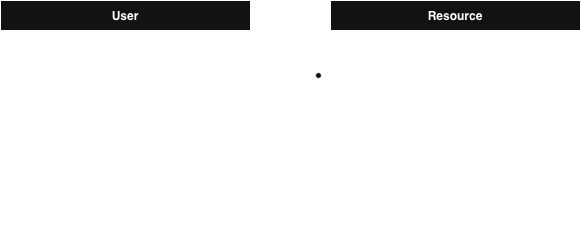

The diagram above was exported from draw.io. Its source (the exported page's mxGraphModel, read from the mxfile embedded in the PNG):
<mxGraphModel dx="953" dy="759" grid="1" gridSize="10" guides="1" tooltips="1" connect="1" arrows="1" fold="1" page="1" pageScale="1" pageWidth="850" pageHeight="1100" math="0" shadow="0" extFonts="Permanent Marker^https://fonts.googleapis.com/css?family=Permanent+Marker">
  <root>
    <mxCell id="0" />
    <mxCell id="1" parent="0" />
    <mxCell id="C-vyLk0tnHw3VtMMgP7b-1" edge="1" parent="1" source="C-vyLk0tnHw3VtMMgP7b-24" style="edgeStyle=entityRelationEdgeStyle;endArrow=ERzeroToMany;startArrow=ERone;endFill=1;startFill=0;" target="C-vyLk0tnHw3VtMMgP7b-6" value="">
      <mxGeometry height="100" relative="1" width="100" as="geometry">
        <mxPoint x="340" y="720" as="sourcePoint" />
        <mxPoint x="440" y="620" as="targetPoint" />
      </mxGeometry>
    </mxCell>
    <mxCell id="C-vyLk0tnHw3VtMMgP7b-2" parent="1" style="shape=table;startSize=30;container=1;collapsible=1;childLayout=tableLayout;fixedRows=1;rowLines=0;fontStyle=1;align=center;resizeLast=1;" value="Resource" vertex="1">
      <mxGeometry height="250" width="250" x="450" y="120" as="geometry" />
    </mxCell>
    <mxCell id="C-vyLk0tnHw3VtMMgP7b-3" parent="C-vyLk0tnHw3VtMMgP7b-2" style="shape=partialRectangle;collapsible=0;dropTarget=0;pointerEvents=0;fillColor=none;points=[[0,0.5],[1,0.5]];portConstraint=eastwest;top=0;left=0;right=0;bottom=1;" value="" vertex="1">
      <mxGeometry height="30" width="250" y="30" as="geometry" />
    </mxCell>
    <mxCell id="C-vyLk0tnHw3VtMMgP7b-4" parent="C-vyLk0tnHw3VtMMgP7b-3" style="shape=partialRectangle;overflow=hidden;connectable=0;fillColor=none;top=0;left=0;bottom=0;right=0;fontStyle=1;" value="PK" vertex="1">
      <mxGeometry height="30" width="30" as="geometry">
        <mxRectangle height="30" width="30" as="alternateBounds" />
      </mxGeometry>
    </mxCell>
    <mxCell id="C-vyLk0tnHw3VtMMgP7b-5" parent="C-vyLk0tnHw3VtMMgP7b-3" style="shape=partialRectangle;overflow=hidden;connectable=0;fillColor=none;top=0;left=0;bottom=0;right=0;align=left;spacingLeft=6;fontStyle=5;" value="slug char(200) NOT NULL " vertex="1">
      <mxGeometry height="30" width="220" x="30" as="geometry">
        <mxRectangle height="30" width="220" as="alternateBounds" />
      </mxGeometry>
    </mxCell>
    <mxCell id="C-vyLk0tnHw3VtMMgP7b-6" parent="C-vyLk0tnHw3VtMMgP7b-2" style="shape=partialRectangle;collapsible=0;dropTarget=0;pointerEvents=0;fillColor=none;points=[[0,0.5],[1,0.5]];portConstraint=eastwest;top=0;left=0;right=0;bottom=0;" value="" vertex="1">
      <mxGeometry height="30" width="250" y="60" as="geometry" />
    </mxCell>
    <mxCell id="C-vyLk0tnHw3VtMMgP7b-7" parent="C-vyLk0tnHw3VtMMgP7b-6" style="shape=partialRectangle;overflow=hidden;connectable=0;fillColor=none;top=0;left=0;bottom=0;right=0;" value="FK1" vertex="1">
      <mxGeometry height="30" width="30" as="geometry">
        <mxRectangle height="30" width="30" as="alternateBounds" />
      </mxGeometry>
    </mxCell>
    <mxCell id="C-vyLk0tnHw3VtMMgP7b-8" parent="C-vyLk0tnHw3VtMMgP7b-6" style="shape=partialRectangle;overflow=hidden;connectable=0;fillColor=none;top=0;left=0;bottom=0;right=0;align=left;spacingLeft=6;" value="username char(50) NOT NULL" vertex="1">
      <mxGeometry height="30" width="220" x="30" as="geometry">
        <mxRectangle height="30" width="220" as="alternateBounds" />
      </mxGeometry>
    </mxCell>
    <mxCell id="b7tIV1ZnOgwvIBZY4Grb-7" parent="C-vyLk0tnHw3VtMMgP7b-2" style="shape=partialRectangle;collapsible=0;dropTarget=0;pointerEvents=0;fillColor=none;points=[[0,0.5],[1,0.5]];portConstraint=eastwest;top=0;left=0;right=0;bottom=0;" value="" vertex="1">
      <mxGeometry height="30" width="250" y="90" as="geometry" />
    </mxCell>
    <mxCell id="b7tIV1ZnOgwvIBZY4Grb-8" parent="b7tIV1ZnOgwvIBZY4Grb-7" style="shape=partialRectangle;overflow=hidden;connectable=0;fillColor=none;top=0;left=0;bottom=0;right=0;" value="" vertex="1">
      <mxGeometry height="30" width="30" as="geometry">
        <mxRectangle height="30" width="30" as="alternateBounds" />
      </mxGeometry>
    </mxCell>
    <mxCell id="b7tIV1ZnOgwvIBZY4Grb-9" parent="b7tIV1ZnOgwvIBZY4Grb-7" style="shape=partialRectangle;overflow=hidden;connectable=0;fillColor=none;top=0;left=0;bottom=0;right=0;align=left;spacingLeft=6;" value="title char(200) NOT NULL" vertex="1">
      <mxGeometry height="30" width="220" x="30" as="geometry">
        <mxRectangle height="30" width="220" as="alternateBounds" />
      </mxGeometry>
    </mxCell>
    <mxCell id="b7tIV1ZnOgwvIBZY4Grb-13" parent="C-vyLk0tnHw3VtMMgP7b-2" style="shape=partialRectangle;collapsible=0;dropTarget=0;pointerEvents=0;fillColor=none;points=[[0,0.5],[1,0.5]];portConstraint=eastwest;top=0;left=0;right=0;bottom=0;" value="" vertex="1">
      <mxGeometry height="30" width="250" y="120" as="geometry" />
    </mxCell>
    <mxCell id="b7tIV1ZnOgwvIBZY4Grb-14" parent="b7tIV1ZnOgwvIBZY4Grb-13" style="shape=partialRectangle;overflow=hidden;connectable=0;fillColor=none;top=0;left=0;bottom=0;right=0;" value="" vertex="1">
      <mxGeometry height="30" width="30" as="geometry">
        <mxRectangle height="30" width="30" as="alternateBounds" />
      </mxGeometry>
    </mxCell>
    <mxCell id="b7tIV1ZnOgwvIBZY4Grb-15" parent="b7tIV1ZnOgwvIBZY4Grb-13" style="shape=partialRectangle;overflow=hidden;connectable=0;fillColor=none;top=0;left=0;bottom=0;right=0;align=left;spacingLeft=6;" value="description text NOT NULL" vertex="1">
      <mxGeometry height="30" width="220" x="30" as="geometry">
        <mxRectangle height="30" width="220" as="alternateBounds" />
      </mxGeometry>
    </mxCell>
    <mxCell id="C-vyLk0tnHw3VtMMgP7b-9" parent="C-vyLk0tnHw3VtMMgP7b-2" style="shape=partialRectangle;collapsible=0;dropTarget=0;pointerEvents=0;fillColor=none;points=[[0,0.5],[1,0.5]];portConstraint=eastwest;top=0;left=0;right=0;bottom=0;" value="" vertex="1">
      <mxGeometry height="30" width="250" y="150" as="geometry" />
    </mxCell>
    <mxCell id="C-vyLk0tnHw3VtMMgP7b-10" parent="C-vyLk0tnHw3VtMMgP7b-9" style="shape=partialRectangle;overflow=hidden;connectable=0;fillColor=none;top=0;left=0;bottom=0;right=0;" value="" vertex="1">
      <mxGeometry height="30" width="30" as="geometry">
        <mxRectangle height="30" width="30" as="alternateBounds" />
      </mxGeometry>
    </mxCell>
    <mxCell id="C-vyLk0tnHw3VtMMgP7b-11" parent="C-vyLk0tnHw3VtMMgP7b-9" style="shape=partialRectangle;overflow=hidden;connectable=0;fillColor=none;top=0;left=0;bottom=0;right=0;align=left;spacingLeft=6;" value="created_at datetime NOT NULL" vertex="1">
      <mxGeometry height="30" width="220" x="30" as="geometry">
        <mxRectangle height="30" width="220" as="alternateBounds" />
      </mxGeometry>
    </mxCell>
    <mxCell id="b7tIV1ZnOgwvIBZY4Grb-16" parent="C-vyLk0tnHw3VtMMgP7b-2" style="shape=partialRectangle;collapsible=0;dropTarget=0;pointerEvents=0;fillColor=none;points=[[0,0.5],[1,0.5]];portConstraint=eastwest;top=0;left=0;right=0;bottom=0;" value="" vertex="1">
      <mxGeometry height="30" width="250" y="180" as="geometry" />
    </mxCell>
    <mxCell id="b7tIV1ZnOgwvIBZY4Grb-17" parent="b7tIV1ZnOgwvIBZY4Grb-16" style="shape=partialRectangle;overflow=hidden;connectable=0;fillColor=none;top=0;left=0;bottom=0;right=0;" value="" vertex="1">
      <mxGeometry height="30" width="30" as="geometry">
        <mxRectangle height="30" width="30" as="alternateBounds" />
      </mxGeometry>
    </mxCell>
    <mxCell id="b7tIV1ZnOgwvIBZY4Grb-18" parent="b7tIV1ZnOgwvIBZY4Grb-16" style="shape=partialRectangle;overflow=hidden;connectable=0;fillColor=none;top=0;left=0;bottom=0;right=0;align=left;spacingLeft=6;" value="updated_at datetime NOT NULL" vertex="1">
      <mxGeometry height="30" width="220" x="30" as="geometry">
        <mxRectangle height="30" width="220" as="alternateBounds" />
      </mxGeometry>
    </mxCell>
    <mxCell id="b7tIV1ZnOgwvIBZY4Grb-19" parent="C-vyLk0tnHw3VtMMgP7b-2" style="shape=partialRectangle;collapsible=0;dropTarget=0;pointerEvents=0;fillColor=none;points=[[0,0.5],[1,0.5]];portConstraint=eastwest;top=0;left=0;right=0;bottom=0;" value="" vertex="1">
      <mxGeometry height="30" width="250" y="210" as="geometry" />
    </mxCell>
    <mxCell id="b7tIV1ZnOgwvIBZY4Grb-20" parent="b7tIV1ZnOgwvIBZY4Grb-19" style="shape=partialRectangle;overflow=hidden;connectable=0;fillColor=none;top=0;left=0;bottom=0;right=0;" value="" vertex="1">
      <mxGeometry height="30" width="30" as="geometry">
        <mxRectangle height="30" width="30" as="alternateBounds" />
      </mxGeometry>
    </mxCell>
    <mxCell id="b7tIV1ZnOgwvIBZY4Grb-21" parent="b7tIV1ZnOgwvIBZY4Grb-19" style="shape=partialRectangle;overflow=hidden;connectable=0;fillColor=none;top=0;left=0;bottom=0;right=0;align=left;spacingLeft=6;" value="approved boolean NOT NULL" vertex="1">
      <mxGeometry height="30" width="220" x="30" as="geometry">
        <mxRectangle height="30" width="220" as="alternateBounds" />
      </mxGeometry>
    </mxCell>
    <mxCell id="C-vyLk0tnHw3VtMMgP7b-23" parent="1" style="shape=table;startSize=30;container=1;collapsible=1;childLayout=tableLayout;fixedRows=1;rowLines=0;fontStyle=1;align=center;resizeLast=1;" value="User" vertex="1">
      <mxGeometry height="130" width="250" x="120" y="120" as="geometry">
        <mxRectangle height="30" width="100" x="120" y="120" as="alternateBounds" />
      </mxGeometry>
    </mxCell>
    <mxCell id="C-vyLk0tnHw3VtMMgP7b-24" parent="C-vyLk0tnHw3VtMMgP7b-23" style="shape=partialRectangle;collapsible=0;dropTarget=0;pointerEvents=0;fillColor=none;points=[[0,0.5],[1,0.5]];portConstraint=eastwest;top=0;left=0;right=0;bottom=1;" value="" vertex="1">
      <mxGeometry height="30" width="250" y="30" as="geometry" />
    </mxCell>
    <mxCell id="C-vyLk0tnHw3VtMMgP7b-25" parent="C-vyLk0tnHw3VtMMgP7b-24" style="shape=partialRectangle;overflow=hidden;connectable=0;fillColor=none;top=0;left=0;bottom=0;right=0;fontStyle=1;" value="PK" vertex="1">
      <mxGeometry height="30" width="30" as="geometry">
        <mxRectangle height="30" width="30" as="alternateBounds" />
      </mxGeometry>
    </mxCell>
    <mxCell id="C-vyLk0tnHw3VtMMgP7b-26" parent="C-vyLk0tnHw3VtMMgP7b-24" style="shape=partialRectangle;overflow=hidden;connectable=0;fillColor=none;top=0;left=0;bottom=0;right=0;align=left;spacingLeft=6;fontStyle=5;" value="username char(50) NOT NULL " vertex="1">
      <mxGeometry height="30" width="220" x="30" as="geometry">
        <mxRectangle height="30" width="220" as="alternateBounds" />
      </mxGeometry>
    </mxCell>
    <mxCell id="b7tIV1ZnOgwvIBZY4Grb-1" parent="C-vyLk0tnHw3VtMMgP7b-23" style="shape=partialRectangle;collapsible=0;dropTarget=0;pointerEvents=0;fillColor=none;points=[[0,0.5],[1,0.5]];portConstraint=eastwest;top=0;left=0;right=0;bottom=0;" value="" vertex="1">
      <mxGeometry height="30" width="250" y="60" as="geometry" />
    </mxCell>
    <mxCell id="b7tIV1ZnOgwvIBZY4Grb-2" parent="b7tIV1ZnOgwvIBZY4Grb-1" style="shape=partialRectangle;overflow=hidden;connectable=0;fillColor=none;top=0;left=0;bottom=0;right=0;" value="" vertex="1">
      <mxGeometry height="30" width="30" as="geometry">
        <mxRectangle height="30" width="30" as="alternateBounds" />
      </mxGeometry>
    </mxCell>
    <mxCell id="b7tIV1ZnOgwvIBZY4Grb-3" parent="b7tIV1ZnOgwvIBZY4Grb-1" style="shape=partialRectangle;overflow=hidden;connectable=0;fillColor=none;top=0;left=0;bottom=0;right=0;align=left;spacingLeft=6;" value="email char(50)" vertex="1">
      <mxGeometry height="30" width="220" x="30" as="geometry">
        <mxRectangle height="30" width="220" as="alternateBounds" />
      </mxGeometry>
    </mxCell>
    <mxCell id="b7tIV1ZnOgwvIBZY4Grb-4" parent="C-vyLk0tnHw3VtMMgP7b-23" style="shape=partialRectangle;collapsible=0;dropTarget=0;pointerEvents=0;fillColor=none;points=[[0,0.5],[1,0.5]];portConstraint=eastwest;top=0;left=0;right=0;bottom=0;" value="" vertex="1">
      <mxGeometry height="30" width="250" y="90" as="geometry" />
    </mxCell>
    <mxCell id="b7tIV1ZnOgwvIBZY4Grb-5" parent="b7tIV1ZnOgwvIBZY4Grb-4" style="shape=partialRectangle;overflow=hidden;connectable=0;fillColor=none;top=0;left=0;bottom=0;right=0;" value="" vertex="1">
      <mxGeometry height="30" width="30" as="geometry">
        <mxRectangle height="30" width="30" as="alternateBounds" />
      </mxGeometry>
    </mxCell>
    <mxCell id="b7tIV1ZnOgwvIBZY4Grb-6" parent="b7tIV1ZnOgwvIBZY4Grb-4" style="shape=partialRectangle;overflow=hidden;connectable=0;fillColor=none;top=0;left=0;bottom=0;right=0;align=left;spacingLeft=6;" value="password char(50) NOT NULL" vertex="1">
      <mxGeometry height="30" width="220" x="30" as="geometry">
        <mxRectangle height="30" width="220" as="alternateBounds" />
      </mxGeometry>
    </mxCell>
  </root>
</mxGraphModel>